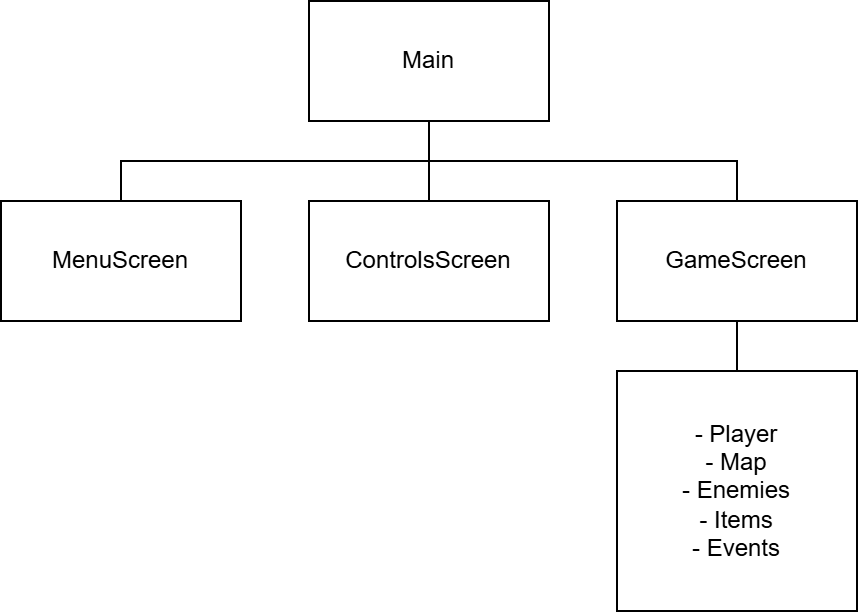

The diagram above was exported from draw.io. Its source (the exported page's mxGraphModel, read from the mxfile embedded in the PNG):
<mxGraphModel dx="1030" dy="687" grid="1" gridSize="10" guides="1" tooltips="1" connect="1" arrows="1" fold="1" page="1" pageScale="1" pageWidth="827" pageHeight="1169" math="0" shadow="0">
  <root>
    <mxCell id="0" />
    <mxCell id="1" parent="0" />
    <mxCell id="2" edge="1" parent="1" source="5" style="edgeStyle=orthogonalEdgeStyle;rounded=0;orthogonalLoop=1;jettySize=auto;html=1;exitX=0.5;exitY=1;exitDx=0;exitDy=0;entryX=0.5;entryY=0;entryDx=0;entryDy=0;defaultLabelBackgroundColor=page;endArrow=none;endFill=0;" target="7">
      <mxGeometry relative="1" as="geometry" />
    </mxCell>
    <mxCell id="3" edge="1" parent="1" source="5" style="edgeStyle=orthogonalEdgeStyle;rounded=0;orthogonalLoop=1;jettySize=auto;html=1;exitX=0.5;exitY=1;exitDx=0;exitDy=0;entryX=0.5;entryY=0;entryDx=0;entryDy=0;defaultLabelBackgroundColor=page;endArrow=none;endFill=0;" target="6">
      <mxGeometry relative="1" as="geometry">
        <Array as="points">
          <mxPoint x="414" y="420" />
          <mxPoint x="260" y="420" />
        </Array>
      </mxGeometry>
    </mxCell>
    <mxCell id="4" edge="1" parent="1" source="5" style="edgeStyle=orthogonalEdgeStyle;rounded=0;orthogonalLoop=1;jettySize=auto;html=1;exitX=0.5;exitY=1;exitDx=0;exitDy=0;defaultLabelBackgroundColor=page;endArrow=none;endFill=0;" target="9">
      <mxGeometry relative="1" as="geometry" />
    </mxCell>
    <mxCell id="5" parent="1" style="rounded=0;whiteSpace=wrap;html=1;" value="Main" vertex="1">
      <mxGeometry height="60" width="120" x="354" y="340" as="geometry" />
    </mxCell>
    <mxCell id="6" parent="1" style="rounded=0;whiteSpace=wrap;html=1;" value="MenuScreen" vertex="1">
      <mxGeometry height="60" width="120" x="200" y="440" as="geometry" />
    </mxCell>
    <mxCell id="7" parent="1" style="rounded=0;whiteSpace=wrap;html=1;" value="ControlsScreen" vertex="1">
      <mxGeometry height="60" width="120" x="354" y="440" as="geometry" />
    </mxCell>
    <mxCell id="8" edge="1" parent="1" source="9" style="edgeStyle=orthogonalEdgeStyle;rounded=0;orthogonalLoop=1;jettySize=auto;html=1;exitX=0.5;exitY=1;exitDx=0;exitDy=0;entryX=0.5;entryY=0;entryDx=0;entryDy=0;defaultLabelBackgroundColor=page;endArrow=none;endFill=0;" target="10">
      <mxGeometry relative="1" as="geometry" />
    </mxCell>
    <mxCell id="9" parent="1" style="rounded=0;whiteSpace=wrap;html=1;" value="GameScreen" vertex="1">
      <mxGeometry height="60" width="120" x="508" y="440" as="geometry" />
    </mxCell>
    <mxCell id="10" parent="1" style="rounded=0;whiteSpace=wrap;html=1;align=center;" value="&lt;span style=&quot;background-color: transparent; color: light-dark(#000000, var(--ge-light-color, #ffffff));&quot;&gt;- Player&lt;/span&gt;&lt;br&gt;&lt;span style=&quot;background-color: transparent; color: light-dark(#000000, var(--ge-light-color, #ffffff));&quot;&gt;- Map&lt;/span&gt;&lt;br&gt;&lt;span style=&quot;background-color: transparent; color: light-dark(#000000, var(--ge-light-color, #ffffff));&quot;&gt;- Enemies&lt;/span&gt;&lt;br&gt;&lt;span style=&quot;background-color: transparent; color: light-dark(#000000, var(--ge-light-color, #ffffff));&quot;&gt;- Items&lt;/span&gt;&lt;br&gt;&lt;span style=&quot;background-color: transparent; color: light-dark(#000000, var(--ge-light-color, #ffffff));&quot;&gt;- Events&lt;/span&gt;" vertex="1">
      <mxGeometry height="120" width="120" x="508" y="525" as="geometry" />
    </mxCell>
  </root>
</mxGraphModel>